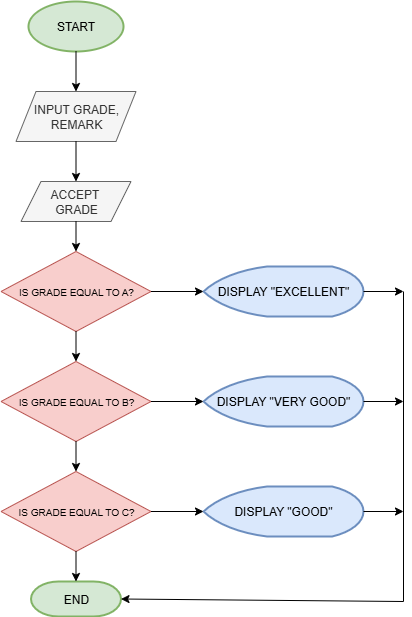

The diagram above was exported from draw.io. Its source (the exported page's mxGraphModel, read from the mxfile embedded in the PNG):
<mxGraphModel dx="872" dy="473" grid="1" gridSize="10" guides="1" tooltips="1" connect="1" arrows="1" fold="1" page="1" pageScale="1" pageWidth="850" pageHeight="1100" math="0" shadow="0">
  <root>
    <mxCell id="0" />
    <mxCell id="1" parent="0" />
    <mxCell id="oCkx8ZUhH_J7oGXy2cv2-1" value="START" style="strokeWidth=2;html=1;shape=mxgraph.flowchart.start_1;whiteSpace=wrap;fillColor=#d5e8d4;strokeColor=#82b366;" vertex="1" parent="1">
      <mxGeometry x="375" y="20" width="95" height="50" as="geometry" />
    </mxCell>
    <mxCell id="oCkx8ZUhH_J7oGXy2cv2-3" value="INPUT GRADE,&lt;div&gt;REMARK&lt;/div&gt;" style="shape=parallelogram;perimeter=parallelogramPerimeter;whiteSpace=wrap;html=1;fixedSize=1;fillColor=#f5f5f5;fontColor=#333333;strokeColor=#666666;" vertex="1" parent="1">
      <mxGeometry x="362.5" y="110" width="120" height="50" as="geometry" />
    </mxCell>
    <mxCell id="oCkx8ZUhH_J7oGXy2cv2-4" value="ACCEPT&amp;nbsp;&lt;div&gt;GRADE&lt;/div&gt;" style="shape=parallelogram;perimeter=parallelogramPerimeter;whiteSpace=wrap;html=1;fixedSize=1;fillColor=#f5f5f5;fontColor=#333333;strokeColor=#666666;" vertex="1" parent="1">
      <mxGeometry x="367.5" y="200" width="110" height="40" as="geometry" />
    </mxCell>
    <mxCell id="oCkx8ZUhH_J7oGXy2cv2-5" value="&lt;font style=&quot;font-size: 10px;&quot;&gt;IS GRADE EQUAL TO A?&lt;/font&gt;" style="rhombus;whiteSpace=wrap;html=1;fillColor=#f8cecc;strokeColor=#b85450;" vertex="1" parent="1">
      <mxGeometry x="347.5" y="270" width="150" height="80" as="geometry" />
    </mxCell>
    <mxCell id="oCkx8ZUhH_J7oGXy2cv2-6" value="&lt;font style=&quot;font-size: 10px;&quot;&gt;IS GRADE EQUAL TO B?&lt;/font&gt;" style="rhombus;whiteSpace=wrap;html=1;fillColor=#f8cecc;strokeColor=#b85450;" vertex="1" parent="1">
      <mxGeometry x="347.5" y="380" width="150" height="80" as="geometry" />
    </mxCell>
    <mxCell id="oCkx8ZUhH_J7oGXy2cv2-7" value="&lt;font style=&quot;font-size: 10px;&quot;&gt;IS GRADE EQUAL TO C?&lt;/font&gt;" style="rhombus;whiteSpace=wrap;html=1;fillColor=#f8cecc;strokeColor=#b85450;" vertex="1" parent="1">
      <mxGeometry x="347.5" y="490" width="150" height="80" as="geometry" />
    </mxCell>
    <mxCell id="oCkx8ZUhH_J7oGXy2cv2-8" value="DISPLAY &quot;EXCELLENT&quot;" style="strokeWidth=2;html=1;shape=mxgraph.flowchart.display;whiteSpace=wrap;fillColor=#dae8fc;strokeColor=#6c8ebf;" vertex="1" parent="1">
      <mxGeometry x="550" y="285" width="160" height="50" as="geometry" />
    </mxCell>
    <mxCell id="oCkx8ZUhH_J7oGXy2cv2-9" value="DISPLAY &quot;VERY GOOD&quot;" style="strokeWidth=2;html=1;shape=mxgraph.flowchart.display;whiteSpace=wrap;fillColor=#dae8fc;strokeColor=#6c8ebf;" vertex="1" parent="1">
      <mxGeometry x="550" y="395" width="160" height="50" as="geometry" />
    </mxCell>
    <mxCell id="oCkx8ZUhH_J7oGXy2cv2-10" value="DISPLAY &quot;GOOD&quot;" style="strokeWidth=2;html=1;shape=mxgraph.flowchart.display;whiteSpace=wrap;fillColor=#dae8fc;strokeColor=#6c8ebf;" vertex="1" parent="1">
      <mxGeometry x="550" y="505" width="160" height="50" as="geometry" />
    </mxCell>
    <mxCell id="oCkx8ZUhH_J7oGXy2cv2-13" value="END" style="strokeWidth=2;html=1;shape=mxgraph.flowchart.terminator;whiteSpace=wrap;fillColor=#d5e8d4;strokeColor=#82b366;" vertex="1" parent="1">
      <mxGeometry x="377.5" y="600" width="90" height="35" as="geometry" />
    </mxCell>
    <mxCell id="oCkx8ZUhH_J7oGXy2cv2-14" value="" style="endArrow=classic;html=1;rounded=0;exitX=0.5;exitY=1;exitDx=0;exitDy=0;exitPerimeter=0;" edge="1" parent="1" source="oCkx8ZUhH_J7oGXy2cv2-1" target="oCkx8ZUhH_J7oGXy2cv2-3">
      <mxGeometry width="50" height="50" relative="1" as="geometry">
        <mxPoint x="400" y="210" as="sourcePoint" />
        <mxPoint x="423" y="110" as="targetPoint" />
      </mxGeometry>
    </mxCell>
    <mxCell id="oCkx8ZUhH_J7oGXy2cv2-15" value="" style="endArrow=classic;html=1;rounded=0;exitX=0.5;exitY=1;exitDx=0;exitDy=0;entryX=0.5;entryY=0;entryDx=0;entryDy=0;" edge="1" parent="1" source="oCkx8ZUhH_J7oGXy2cv2-3" target="oCkx8ZUhH_J7oGXy2cv2-4">
      <mxGeometry width="50" height="50" relative="1" as="geometry">
        <mxPoint x="400" y="210" as="sourcePoint" />
        <mxPoint x="420" y="190" as="targetPoint" />
      </mxGeometry>
    </mxCell>
    <mxCell id="oCkx8ZUhH_J7oGXy2cv2-16" value="" style="endArrow=classic;html=1;rounded=0;exitX=0.5;exitY=1;exitDx=0;exitDy=0;entryX=0.5;entryY=0;entryDx=0;entryDy=0;" edge="1" parent="1" source="oCkx8ZUhH_J7oGXy2cv2-4" target="oCkx8ZUhH_J7oGXy2cv2-5">
      <mxGeometry width="50" height="50" relative="1" as="geometry">
        <mxPoint x="400" y="210" as="sourcePoint" />
        <mxPoint x="450" y="160" as="targetPoint" />
      </mxGeometry>
    </mxCell>
    <mxCell id="oCkx8ZUhH_J7oGXy2cv2-17" value="" style="endArrow=classic;html=1;rounded=0;exitX=0.5;exitY=1;exitDx=0;exitDy=0;entryX=0.5;entryY=0;entryDx=0;entryDy=0;" edge="1" parent="1" source="oCkx8ZUhH_J7oGXy2cv2-5" target="oCkx8ZUhH_J7oGXy2cv2-6">
      <mxGeometry width="50" height="50" relative="1" as="geometry">
        <mxPoint x="400" y="210" as="sourcePoint" />
        <mxPoint x="450" y="160" as="targetPoint" />
      </mxGeometry>
    </mxCell>
    <mxCell id="oCkx8ZUhH_J7oGXy2cv2-18" value="" style="endArrow=classic;html=1;rounded=0;exitX=0.5;exitY=1;exitDx=0;exitDy=0;entryX=0.5;entryY=0;entryDx=0;entryDy=0;" edge="1" parent="1" source="oCkx8ZUhH_J7oGXy2cv2-6" target="oCkx8ZUhH_J7oGXy2cv2-7">
      <mxGeometry width="50" height="50" relative="1" as="geometry">
        <mxPoint x="400" y="340" as="sourcePoint" />
        <mxPoint x="450" y="290" as="targetPoint" />
      </mxGeometry>
    </mxCell>
    <mxCell id="oCkx8ZUhH_J7oGXy2cv2-19" value="" style="endArrow=classic;html=1;rounded=0;exitX=0.5;exitY=1;exitDx=0;exitDy=0;entryX=0.5;entryY=0;entryDx=0;entryDy=0;entryPerimeter=0;" edge="1" parent="1" source="oCkx8ZUhH_J7oGXy2cv2-7" target="oCkx8ZUhH_J7oGXy2cv2-13">
      <mxGeometry width="50" height="50" relative="1" as="geometry">
        <mxPoint x="400" y="340" as="sourcePoint" />
        <mxPoint x="423" y="600" as="targetPoint" />
      </mxGeometry>
    </mxCell>
    <mxCell id="oCkx8ZUhH_J7oGXy2cv2-20" value="" style="endArrow=classic;html=1;rounded=0;exitX=1;exitY=0.5;exitDx=0;exitDy=0;entryX=0;entryY=0.5;entryDx=0;entryDy=0;entryPerimeter=0;" edge="1" parent="1" source="oCkx8ZUhH_J7oGXy2cv2-5" target="oCkx8ZUhH_J7oGXy2cv2-8">
      <mxGeometry width="50" height="50" relative="1" as="geometry">
        <mxPoint x="400" y="500" as="sourcePoint" />
        <mxPoint x="450" y="450" as="targetPoint" />
      </mxGeometry>
    </mxCell>
    <mxCell id="oCkx8ZUhH_J7oGXy2cv2-21" value="" style="endArrow=classic;html=1;rounded=0;exitX=1;exitY=0.5;exitDx=0;exitDy=0;entryX=0;entryY=0.5;entryDx=0;entryDy=0;entryPerimeter=0;" edge="1" parent="1" source="oCkx8ZUhH_J7oGXy2cv2-6" target="oCkx8ZUhH_J7oGXy2cv2-9">
      <mxGeometry width="50" height="50" relative="1" as="geometry">
        <mxPoint x="400" y="500" as="sourcePoint" />
        <mxPoint x="450" y="450" as="targetPoint" />
      </mxGeometry>
    </mxCell>
    <mxCell id="oCkx8ZUhH_J7oGXy2cv2-22" value="" style="endArrow=classic;html=1;rounded=0;entryX=0;entryY=0.5;entryDx=0;entryDy=0;entryPerimeter=0;exitX=1;exitY=0.5;exitDx=0;exitDy=0;" edge="1" parent="1" source="oCkx8ZUhH_J7oGXy2cv2-7" target="oCkx8ZUhH_J7oGXy2cv2-10">
      <mxGeometry width="50" height="50" relative="1" as="geometry">
        <mxPoint x="520" y="530" as="sourcePoint" />
        <mxPoint x="450" y="450" as="targetPoint" />
      </mxGeometry>
    </mxCell>
    <mxCell id="oCkx8ZUhH_J7oGXy2cv2-23" value="" style="endArrow=classic;html=1;rounded=0;exitX=1;exitY=0.5;exitDx=0;exitDy=0;exitPerimeter=0;" edge="1" parent="1" source="oCkx8ZUhH_J7oGXy2cv2-8">
      <mxGeometry width="50" height="50" relative="1" as="geometry">
        <mxPoint x="400" y="500" as="sourcePoint" />
        <mxPoint x="750" y="310" as="targetPoint" />
      </mxGeometry>
    </mxCell>
    <mxCell id="oCkx8ZUhH_J7oGXy2cv2-24" value="" style="endArrow=classic;html=1;rounded=0;exitX=1;exitY=0.5;exitDx=0;exitDy=0;exitPerimeter=0;" edge="1" parent="1" source="oCkx8ZUhH_J7oGXy2cv2-9">
      <mxGeometry width="50" height="50" relative="1" as="geometry">
        <mxPoint x="720" y="420" as="sourcePoint" />
        <mxPoint x="750" y="420" as="targetPoint" />
      </mxGeometry>
    </mxCell>
    <mxCell id="oCkx8ZUhH_J7oGXy2cv2-26" value="" style="endArrow=classic;html=1;rounded=0;exitX=1;exitY=0.5;exitDx=0;exitDy=0;exitPerimeter=0;" edge="1" parent="1" source="oCkx8ZUhH_J7oGXy2cv2-10">
      <mxGeometry width="50" height="50" relative="1" as="geometry">
        <mxPoint x="730" y="530" as="sourcePoint" />
        <mxPoint x="750" y="530" as="targetPoint" />
      </mxGeometry>
    </mxCell>
    <mxCell id="oCkx8ZUhH_J7oGXy2cv2-27" value="" style="endArrow=classic;html=1;rounded=0;entryX=1;entryY=0.5;entryDx=0;entryDy=0;entryPerimeter=0;" edge="1" parent="1" target="oCkx8ZUhH_J7oGXy2cv2-13">
      <mxGeometry width="50" height="50" relative="1" as="geometry">
        <mxPoint x="750" y="310" as="sourcePoint" />
        <mxPoint x="450" y="450" as="targetPoint" />
        <Array as="points">
          <mxPoint x="750" y="620" />
        </Array>
      </mxGeometry>
    </mxCell>
  </root>
</mxGraphModel>